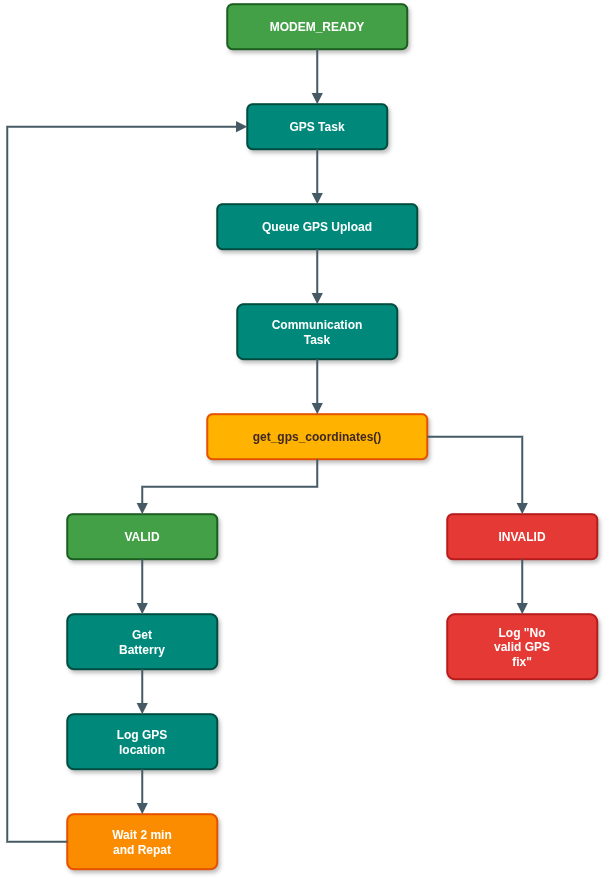

The diagram above was exported from draw.io. Its source (the exported page's mxGraphModel, read from the mxfile embedded in the PNG):
<mxGraphModel dx="1867" dy="933" grid="1" gridSize="10" guides="1" tooltips="1" connect="1" arrows="1" fold="1" page="1" pageScale="1" pageWidth="800" pageHeight="950" math="0" shadow="0">
  <root>
    <mxCell id="0" />
    <mxCell id="1" parent="0" />
    <mxCell id="MODEM_READY" parent="1" style="rounded=1;whiteSpace=wrap;html=1;fillColor=#43A047;strokeColor=#1B5E20;fontColor=#FFFFFF;fontStyle=1;strokeWidth=2;shadow=1;arcSize=12;fontSize=12;align=center;verticalAlign=middle;" value="MODEM_READY" vertex="1">
      <mxGeometry height="45" width="180" x="260" y="30" as="geometry" />
    </mxCell>
    <mxCell id="GPS_TASK" parent="1" style="rounded=1;whiteSpace=wrap;html=1;fillColor=#00897B;strokeColor=#004D40;fontColor=#FFFFFF;fontStyle=1;strokeWidth=2;shadow=1;arcSize=12;fontSize=12;align=center;verticalAlign=middle;" value="GPS Task" vertex="1">
      <mxGeometry height="45" width="140" x="280" y="130" as="geometry" />
    </mxCell>
    <mxCell id="QUEUE_GPS" parent="1" style="rounded=1;whiteSpace=wrap;html=1;fillColor=#00897B;strokeColor=#004D40;fontColor=#FFFFFF;fontStyle=1;strokeWidth=2;shadow=1;arcSize=12;fontSize=12;align=center;verticalAlign=middle;" value="Queue GPS Upload" vertex="1">
      <mxGeometry height="45" width="200" x="250" y="230" as="geometry" />
    </mxCell>
    <mxCell id="COMM_TASK" parent="1" style="rounded=1;whiteSpace=wrap;html=1;fillColor=#00897B;strokeColor=#004D40;fontColor=#FFFFFF;fontStyle=1;strokeWidth=2;shadow=1;arcSize=12;fontSize=12;align=center;verticalAlign=middle;" value="Communication&#10;Task" vertex="1">
      <mxGeometry height="55" width="160" x="270" y="330" as="geometry" />
    </mxCell>
    <mxCell id="GET_GPS_FN" parent="1" style="rounded=1;whiteSpace=wrap;html=1;fillColor=#FFB300;strokeColor=#E65100;fontColor=#3E2723;fontStyle=1;strokeWidth=2;shadow=1;arcSize=12;fontSize=12;align=center;verticalAlign=middle;" value="get_gps_coordinates()" vertex="1">
      <mxGeometry height="45" width="220" x="240" y="440" as="geometry" />
    </mxCell>
    <mxCell id="VALID" parent="1" style="rounded=1;whiteSpace=wrap;html=1;fillColor=#43A047;strokeColor=#1B5E20;fontColor=#FFFFFF;fontStyle=1;strokeWidth=2;shadow=1;arcSize=12;fontSize=12;align=center;verticalAlign=middle;" value="VALID" vertex="1">
      <mxGeometry height="45" width="150" x="100" y="540" as="geometry" />
    </mxCell>
    <mxCell id="INVALID" parent="1" style="rounded=1;whiteSpace=wrap;html=1;fillColor=#E53935;strokeColor=#B71C1C;fontColor=#FFFFFF;fontStyle=1;strokeWidth=2;shadow=1;arcSize=12;fontSize=12;align=center;verticalAlign=middle;" value="INVALID" vertex="1">
      <mxGeometry height="45" width="150" x="480" y="540" as="geometry" />
    </mxCell>
    <mxCell id="GET_BATT" parent="1" style="rounded=1;whiteSpace=wrap;html=1;fillColor=#00897B;strokeColor=#004D40;fontColor=#FFFFFF;fontStyle=1;strokeWidth=2;shadow=1;arcSize=12;fontSize=12;align=center;verticalAlign=middle;" value="Get&#10;Batterry" vertex="1">
      <mxGeometry height="55" width="150" x="100" y="640" as="geometry" />
    </mxCell>
    <mxCell id="LOG_GPS" parent="1" style="rounded=1;whiteSpace=wrap;html=1;fillColor=#00897B;strokeColor=#004D40;fontColor=#FFFFFF;fontStyle=1;strokeWidth=2;shadow=1;arcSize=12;fontSize=12;align=center;verticalAlign=middle;" value="Log GPS&#10;location" vertex="1">
      <mxGeometry height="55" width="150" x="100" y="740" as="geometry" />
    </mxCell>
    <mxCell id="WAIT2MIN" parent="1" style="rounded=1;whiteSpace=wrap;html=1;fillColor=#FB8C00;strokeColor=#E65100;fontColor=#FFFFFF;fontStyle=1;strokeWidth=2;shadow=1;arcSize=12;fontSize=12;align=center;verticalAlign=middle;" value="Wait 2 min&#10;and Repat" vertex="1">
      <mxGeometry height="55" width="150" x="100" y="840" as="geometry" />
    </mxCell>
    <mxCell id="NO_FIX" parent="1" style="rounded=1;whiteSpace=wrap;html=1;fillColor=#E53935;strokeColor=#B71C1C;fontColor=#FFFFFF;fontStyle=1;strokeWidth=2;shadow=1;arcSize=12;fontSize=12;align=center;verticalAlign=middle;" value="Log &quot;No&#10;valid GPS&#10;fix&quot;" vertex="1">
      <mxGeometry height="65" width="150" x="480" y="640" as="geometry" />
    </mxCell>
    <mxCell id="e0" edge="1" parent="1" source="MODEM_READY" style="edgeStyle=orthogonalEdgeStyle;rounded=0;html=1;strokeColor=#455A64;strokeWidth=2;endArrow=block;endFill=1;jettySize=auto;orthogonalLoop=1;" target="GPS_TASK">
      <mxGeometry relative="1" as="geometry" />
    </mxCell>
    <mxCell id="e1" edge="1" parent="1" source="GPS_TASK" style="edgeStyle=orthogonalEdgeStyle;rounded=0;html=1;strokeColor=#455A64;strokeWidth=2;endArrow=block;endFill=1;jettySize=auto;orthogonalLoop=1;" target="QUEUE_GPS">
      <mxGeometry relative="1" as="geometry" />
    </mxCell>
    <mxCell id="e2" edge="1" parent="1" source="QUEUE_GPS" style="edgeStyle=orthogonalEdgeStyle;rounded=0;html=1;strokeColor=#455A64;strokeWidth=2;endArrow=block;endFill=1;jettySize=auto;orthogonalLoop=1;" target="COMM_TASK">
      <mxGeometry relative="1" as="geometry" />
    </mxCell>
    <mxCell id="e3" edge="1" parent="1" source="COMM_TASK" style="edgeStyle=orthogonalEdgeStyle;rounded=0;html=1;strokeColor=#455A64;strokeWidth=2;endArrow=block;endFill=1;jettySize=auto;orthogonalLoop=1;" target="GET_GPS_FN">
      <mxGeometry relative="1" as="geometry" />
    </mxCell>
    <mxCell id="e4" edge="1" parent="1" source="GET_GPS_FN" style="edgeStyle=orthogonalEdgeStyle;rounded=0;html=1;strokeColor=#455A64;strokeWidth=2;endArrow=block;endFill=1;jettySize=auto;orthogonalLoop=1;" target="VALID">
      <mxGeometry relative="1" as="geometry" />
    </mxCell>
    <mxCell id="e5" edge="1" parent="1" source="GET_GPS_FN" style="edgeStyle=orthogonalEdgeStyle;rounded=0;html=1;strokeColor=#455A64;strokeWidth=2;endArrow=block;endFill=1;jettySize=auto;orthogonalLoop=1;" target="INVALID">
      <mxGeometry relative="1" as="geometry" />
    </mxCell>
    <mxCell id="e6" edge="1" parent="1" source="VALID" style="edgeStyle=orthogonalEdgeStyle;rounded=0;html=1;strokeColor=#455A64;strokeWidth=2;endArrow=block;endFill=1;jettySize=auto;orthogonalLoop=1;" target="GET_BATT">
      <mxGeometry relative="1" as="geometry" />
    </mxCell>
    <mxCell id="e7" edge="1" parent="1" source="GET_BATT" style="edgeStyle=orthogonalEdgeStyle;rounded=0;html=1;strokeColor=#455A64;strokeWidth=2;endArrow=block;endFill=1;jettySize=auto;orthogonalLoop=1;" target="LOG_GPS">
      <mxGeometry relative="1" as="geometry" />
    </mxCell>
    <mxCell id="e8" edge="1" parent="1" source="LOG_GPS" style="edgeStyle=orthogonalEdgeStyle;rounded=0;html=1;strokeColor=#455A64;strokeWidth=2;endArrow=block;endFill=1;jettySize=auto;orthogonalLoop=1;" target="WAIT2MIN">
      <mxGeometry relative="1" as="geometry" />
    </mxCell>
    <mxCell id="e9" edge="1" parent="1" source="INVALID" style="edgeStyle=orthogonalEdgeStyle;rounded=0;html=1;strokeColor=#455A64;strokeWidth=2;endArrow=block;endFill=1;jettySize=auto;orthogonalLoop=1;" target="NO_FIX">
      <mxGeometry relative="1" as="geometry" />
    </mxCell>
    <mxCell id="e10" edge="1" parent="1" source="WAIT2MIN" style="edgeStyle=orthogonalEdgeStyle;rounded=0;html=1;strokeColor=#455A64;strokeWidth=2;endArrow=block;endFill=1;jettySize=auto;orthogonalLoop=1;exitX=0;exitY=0.5;exitDx=0;exitDy=0;entryX=0;entryY=0.5;entryDx=0;entryDy=0;" target="GPS_TASK">
      <mxGeometry relative="1" as="geometry">
        <Array as="points">
          <mxPoint x="40" y="867" />
          <mxPoint x="40" y="152" />
        </Array>
      </mxGeometry>
    </mxCell>
  </root>
</mxGraphModel>